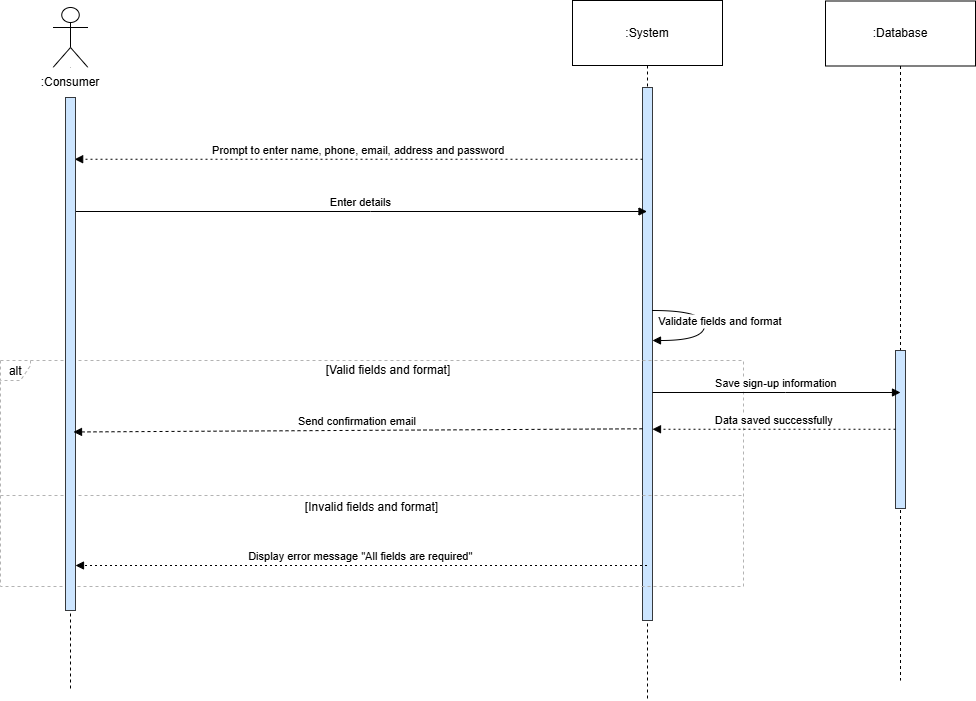

The diagram above was exported from draw.io. Its source (the exported page's mxGraphModel, read from the mxfile embedded in the PNG):
<mxGraphModel dx="993" dy="515" grid="1" gridSize="10" guides="1" tooltips="1" connect="1" arrows="1" fold="1" page="1" pageScale="1" pageWidth="827" pageHeight="1169" math="0" shadow="0">
  <root>
    <mxCell id="at5b0ynglk0prihG8Hve-0" />
    <mxCell id="at5b0ynglk0prihG8Hve-1" parent="at5b0ynglk0prihG8Hve-0" />
    <mxCell id="WEe5R6VcITxf5N2A2AOj-0" value=":Database" style="shape=umlLifeline;perimeter=lifelinePerimeter;whiteSpace=wrap;container=1;dropTarget=0;collapsible=0;recursiveResize=0;outlineConnect=0;portConstraint=eastwest;newEdgeStyle={&quot;edgeStyle&quot;:&quot;elbowEdgeStyle&quot;,&quot;elbow&quot;:&quot;vertical&quot;,&quot;curved&quot;:0,&quot;rounded&quot;:0};size=65;" vertex="1" parent="at5b0ynglk0prihG8Hve-1">
      <mxGeometry x="845" y="20.5" width="150" height="679.5" as="geometry" />
    </mxCell>
    <mxCell id="WEe5R6VcITxf5N2A2AOj-1" value=":System" style="shape=umlLifeline;perimeter=lifelinePerimeter;whiteSpace=wrap;container=1;dropTarget=0;collapsible=0;recursiveResize=0;outlineConnect=0;portConstraint=eastwest;newEdgeStyle={&quot;edgeStyle&quot;:&quot;elbowEdgeStyle&quot;,&quot;elbow&quot;:&quot;vertical&quot;,&quot;curved&quot;:0,&quot;rounded&quot;:0};size=65;" vertex="1" parent="at5b0ynglk0prihG8Hve-1">
      <mxGeometry x="592" y="20" width="150" height="700" as="geometry" />
    </mxCell>
    <mxCell id="WEe5R6VcITxf5N2A2AOj-2" value="" style="rounded=0;whiteSpace=wrap;html=1;fillColor=#cce5ff;strokeColor=#36393d;" vertex="1" parent="at5b0ynglk0prihG8Hve-1">
      <mxGeometry x="662" y="107" width="10" height="533" as="geometry" />
    </mxCell>
    <mxCell id="WEe5R6VcITxf5N2A2AOj-3" value="alt" style="shape=umlFrame;dashed=1;pointerEvents=0;dropTarget=0;strokeColor=#B3B3B3;height=20;width=30" vertex="1" parent="at5b0ynglk0prihG8Hve-1">
      <mxGeometry x="20" y="380" width="743" height="226" as="geometry" />
    </mxCell>
    <mxCell id="WEe5R6VcITxf5N2A2AOj-4" value="[Valid fields and format]" style="text;strokeColor=none;fillColor=none;align=center;verticalAlign=middle;whiteSpace=wrap;" vertex="1" parent="WEe5R6VcITxf5N2A2AOj-3">
      <mxGeometry x="33.318385650224215" width="709.6816143497758" height="20" as="geometry" />
    </mxCell>
    <mxCell id="WEe5R6VcITxf5N2A2AOj-5" value="[Invalid fields and format]" style="shape=line;dashed=1;whiteSpace=wrap;verticalAlign=top;labelPosition=center;verticalLabelPosition=middle;align=center;strokeColor=#B3B3B3;" vertex="1" parent="WEe5R6VcITxf5N2A2AOj-3">
      <mxGeometry y="133" width="743" height="4" as="geometry" />
    </mxCell>
    <mxCell id="WEe5R6VcITxf5N2A2AOj-6" value="Prompt to enter name, phone, email, address and password" style="verticalAlign=bottom;edgeStyle=elbowEdgeStyle;elbow=vertical;curved=0;rounded=0;dashed=1;dashPattern=2 3;endArrow=block;" edge="1" parent="at5b0ynglk0prihG8Hve-1" source="WEe5R6VcITxf5N2A2AOj-2">
      <mxGeometry relative="1" as="geometry">
        <Array as="points" />
        <mxPoint x="94.16666666666674" y="179" as="targetPoint" />
      </mxGeometry>
    </mxCell>
    <mxCell id="WEe5R6VcITxf5N2A2AOj-7" value="Enter details" style="verticalAlign=bottom;edgeStyle=elbowEdgeStyle;elbow=vertical;curved=0;rounded=0;endArrow=block;" edge="1" parent="at5b0ynglk0prihG8Hve-1" target="WEe5R6VcITxf5N2A2AOj-1">
      <mxGeometry relative="1" as="geometry">
        <Array as="points">
          <mxPoint x="390" y="231" />
        </Array>
        <mxPoint x="94.16666666666674" y="231" as="sourcePoint" />
      </mxGeometry>
    </mxCell>
    <mxCell id="WEe5R6VcITxf5N2A2AOj-8" value="" style="shape=umlLifeline;perimeter=lifelinePerimeter;whiteSpace=wrap;container=1;dropTarget=0;collapsible=0;recursiveResize=0;outlineConnect=0;portConstraint=eastwest;newEdgeStyle={&quot;edgeStyle&quot;:&quot;elbowEdgeStyle&quot;,&quot;elbow&quot;:&quot;vertical&quot;,&quot;curved&quot;:0,&quot;rounded&quot;:0};participant=umlActor;verticalAlign=bottom;labelPosition=center;verticalLabelPosition=top;align=center;size=60;" vertex="1" parent="at5b0ynglk0prihG8Hve-1">
      <mxGeometry x="72.5" y="27" width="35" height="683" as="geometry" />
    </mxCell>
    <mxCell id="WEe5R6VcITxf5N2A2AOj-9" value=":Consumer" style="text;html=1;align=center;verticalAlign=middle;whiteSpace=wrap;rounded=0;fillColor=default;" vertex="1" parent="at5b0ynglk0prihG8Hve-1">
      <mxGeometry x="60" y="87" width="60" height="30" as="geometry" />
    </mxCell>
    <mxCell id="WEe5R6VcITxf5N2A2AOj-10" value="" style="rounded=0;whiteSpace=wrap;html=1;fillColor=#cce5ff;strokeColor=#36393d;" vertex="1" parent="at5b0ynglk0prihG8Hve-1">
      <mxGeometry x="85" y="117" width="10" height="513" as="geometry" />
    </mxCell>
    <mxCell id="WEe5R6VcITxf5N2A2AOj-12" value="Validate fields and format" style="curved=1;endArrow=block;rounded=0;" edge="1" parent="at5b0ynglk0prihG8Hve-1">
      <mxGeometry x="-0.0746" y="16" relative="1" as="geometry">
        <Array as="points">
          <mxPoint x="724" y="330" />
          <mxPoint x="724" y="360" />
        </Array>
        <mxPoint x="672" y="330" as="sourcePoint" />
        <mxPoint x="672" y="360" as="targetPoint" />
        <mxPoint as="offset" />
      </mxGeometry>
    </mxCell>
    <mxCell id="WEe5R6VcITxf5N2A2AOj-13" value="" style="rounded=0;whiteSpace=wrap;html=1;fillColor=#cce5ff;strokeColor=#36393d;" vertex="1" parent="at5b0ynglk0prihG8Hve-1">
      <mxGeometry x="915" y="370" width="10" height="158" as="geometry" />
    </mxCell>
    <mxCell id="WEe5R6VcITxf5N2A2AOj-14" value="Save sign-up information" style="verticalAlign=bottom;edgeStyle=elbowEdgeStyle;elbow=vertical;curved=0;rounded=0;endArrow=block;" edge="1" parent="at5b0ynglk0prihG8Hve-1">
      <mxGeometry relative="1" as="geometry">
        <Array as="points">
          <mxPoint x="805" y="412" />
        </Array>
        <mxPoint x="672" y="412" as="sourcePoint" />
        <mxPoint x="920" y="412" as="targetPoint" />
      </mxGeometry>
    </mxCell>
    <mxCell id="WEe5R6VcITxf5N2A2AOj-15" value="Data saved successfully" style="verticalAlign=bottom;edgeStyle=elbowEdgeStyle;elbow=vertical;curved=0;rounded=0;dashed=1;dashPattern=2 3;endArrow=block;" edge="1" parent="at5b0ynglk0prihG8Hve-1" source="WEe5R6VcITxf5N2A2AOj-13">
      <mxGeometry relative="1" as="geometry">
        <Array as="points" />
        <mxPoint x="672" y="449" as="targetPoint" />
      </mxGeometry>
    </mxCell>
    <mxCell id="WEe5R6VcITxf5N2A2AOj-16" value="Send confirmation email" style="verticalAlign=bottom;elbow=vertical;rounded=0;endArrow=block;dashed=1;entryX=0.8;entryY=0.652;entryDx=0;entryDy=0;entryPerimeter=0;" edge="1" parent="at5b0ynglk0prihG8Hve-1" target="WEe5R6VcITxf5N2A2AOj-10">
      <mxGeometry relative="1" as="geometry">
        <mxPoint x="100" y="450" as="targetPoint" />
        <mxPoint x="662" y="448.29" as="sourcePoint" />
      </mxGeometry>
    </mxCell>
    <mxCell id="WEe5R6VcITxf5N2A2AOj-18" value="Display error message &quot;All fields are required&quot;" style="verticalAlign=bottom;elbow=vertical;rounded=0;dashed=1;dashPattern=2 3;endArrow=block;" edge="1" parent="at5b0ynglk0prihG8Hve-1" source="WEe5R6VcITxf5N2A2AOj-1">
      <mxGeometry relative="1" as="geometry">
        <mxPoint x="660" y="590" as="sourcePoint" />
        <mxPoint x="95.00333333333327" y="585" as="targetPoint" />
      </mxGeometry>
    </mxCell>
  </root>
</mxGraphModel>